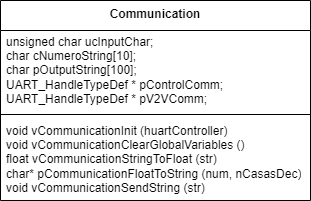

The diagram above was exported from draw.io. Its source (the exported page's mxGraphModel, read from the mxfile embedded in the PNG):
<mxGraphModel dx="293" dy="506" grid="1" gridSize="10" guides="1" tooltips="1" connect="1" arrows="1" fold="1" page="1" pageScale="1" pageWidth="827" pageHeight="1169" math="0" shadow="0">
  <root>
    <mxCell id="0" />
    <mxCell id="1" parent="0" />
    <mxCell id="DBe1SCl-0-lS5GMc6WW7-13" value="&lt;b&gt;Communication&lt;/b&gt;" style="swimlane;fontStyle=0;align=center;verticalAlign=top;childLayout=stackLayout;horizontal=1;startSize=30;horizontalStack=0;resizeParent=1;resizeParentMax=0;resizeLast=0;collapsible=0;marginBottom=0;html=1;whiteSpace=wrap;" vertex="1" parent="1">
      <mxGeometry x="1086" y="560" width="310" height="200" as="geometry" />
    </mxCell>
    <mxCell id="DBe1SCl-0-lS5GMc6WW7-14" value="unsigned char ucInputChar;&lt;div&gt;char cNumeroString[10];&lt;/div&gt;&lt;div&gt;char pOutputString[100];&lt;/div&gt;&lt;div&gt;UART_HandleTypeDef * pControlComm;&lt;/div&gt;&lt;div&gt;UART_HandleTypeDef * pV2VComm;&lt;/div&gt;" style="text;html=1;strokeColor=none;fillColor=none;align=left;verticalAlign=middle;spacingLeft=4;spacingRight=4;overflow=hidden;rotatable=0;points=[[0,0.5],[1,0.5]];portConstraint=eastwest;whiteSpace=wrap;" vertex="1" parent="DBe1SCl-0-lS5GMc6WW7-13">
      <mxGeometry y="30" width="310" height="80" as="geometry" />
    </mxCell>
    <mxCell id="DBe1SCl-0-lS5GMc6WW7-15" value="" style="line;strokeWidth=1;fillColor=none;align=left;verticalAlign=middle;spacingTop=-1;spacingLeft=3;spacingRight=3;rotatable=0;labelPosition=right;points=[];portConstraint=eastwest;" vertex="1" parent="DBe1SCl-0-lS5GMc6WW7-13">
      <mxGeometry y="110" width="310" height="8" as="geometry" />
    </mxCell>
    <mxCell id="DBe1SCl-0-lS5GMc6WW7-16" value="void vCommunicationInit (huartController)&lt;div&gt;&lt;div&gt;void vCommunicationClearGlobalVariables ()&lt;/div&gt;&lt;div&gt;float vCommunicationStringToFloat (str)&lt;/div&gt;&lt;div&gt;char* pCommunicationFloatToString (num, nCasasDec)&lt;/div&gt;&lt;/div&gt;&lt;div&gt;void vCommunicationSendString (str)&lt;/div&gt;" style="text;html=1;strokeColor=none;fillColor=none;align=left;verticalAlign=middle;spacingLeft=4;spacingRight=4;overflow=hidden;rotatable=0;points=[[0,0.5],[1,0.5]];portConstraint=eastwest;whiteSpace=wrap;" vertex="1" parent="DBe1SCl-0-lS5GMc6WW7-13">
      <mxGeometry y="118" width="310" height="82" as="geometry" />
    </mxCell>
  </root>
</mxGraphModel>